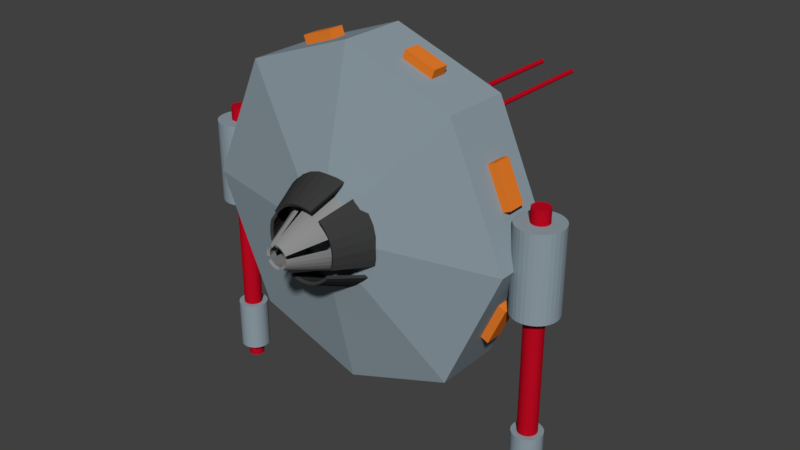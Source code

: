 # Source: DroneShip2.blend  (saved by Blender 2.78.0; exported with 4.5.12 LTS)
import bpy
from mathutils import Matrix  # noqa: F401  (used for matrix-valued properties, if any)

bpy.ops.wm.read_factory_settings(use_empty=True)
scene = bpy.context.scene
scene.name = 'Scene'

# ---- collections
col_collection_1 = bpy.data.collections.new('Collection 1'); scene.collection.children.link(col_collection_1)

# ---- materials (node trees are filled in below, after node groups)
mat_red = bpy.data.materials.new('Red')
mat_red.alpha_threshold = 0.0
mat_red.use_transparent_shadow = False
mat_red.diffuse_color = (0.5071, 0.003388, 0.01506, 1.0)
mat_red.roughness = 0.5
mat_red.specular_intensity = 0.0
mat_black_metal = bpy.data.materials.new('Black Metal')
mat_black_metal.alpha_threshold = 0.0
mat_black_metal.use_transparent_shadow = False
mat_black_metal.diffuse_color = (0.04445, 0.04445, 0.04445, 1.0)
mat_black_metal.roughness = 0.5
mat_black_metal.specular_intensity = 0.1158
mat_grey_metal = bpy.data.materials.new('Grey Metal')
mat_grey_metal.alpha_threshold = 0.0
mat_grey_metal.use_transparent_shadow = False
mat_grey_metal.diffuse_color = (0.2668, 0.2668, 0.2668, 1.0)
mat_grey_metal.roughness = 0.5
mat_grey_metal.specular_intensity = 0.6263
mat_blue_metal = bpy.data.materials.new('Blue Metal')
mat_blue_metal.alpha_threshold = 0.0
mat_blue_metal.use_transparent_shadow = False
mat_blue_metal.diffuse_color = (0.2673, 0.3338, 0.3757, 1.0)
mat_blue_metal.roughness = 0.5
mat_blue_metal.specular_intensity = 0.9947
mat_orange_metal = bpy.data.materials.new('Orange Metal')
mat_orange_metal.alpha_threshold = 0.0
mat_orange_metal.use_transparent_shadow = False
mat_orange_metal.diffuse_color = (0.8, 0.2036, 0.02346, 1.0)
mat_orange_metal.roughness = 0.5
mat_orange_metal.specular_intensity = 0.7632

# ---- material node trees

# ---- world
world_world = bpy.data.worlds.new('World'); scene.world = world_world
world_world.color = (0.05088, 0.05088, 0.05088)
world_world.use_sun_shadow = False
world_world.sun_shadow_jitter_overblur = 0.0
world_world.cycles.sampling_method = 'MANUAL'

# ---- meshes
me_sphere = bpy.data.meshes.new('Sphere')
me_sphere.from_pydata([(1.074, -0.02445, 0.2563), (1.064, -0.02546, 0.2563), (1.064, -0.02546, 0.3399), (1.064, -0.03026, -0.9941), (1.074, -0.02445, 0.3399), (1.075, -0.02916, -0.9941), (1.084, -0.02145, 0.3399), (1.086, -0.02589, -0.9941), (1.093, -0.01658, 0.3399), (1.096, -0.02057, -0.9941), (1.101, -0.01003, 0.3399), (1.105, -0.01342, -0.9941), (1.108, -0.002044, 0.3399), (1.112, -0.004713, -0.9941), (1.113, 0.007065, 0.3399), (1.117, 0.005227, -0.9941), (1.116, 0.01695, 0.3399), (1.12, 0.01601, -0.9941), (1.117, 0.02723, 0.3399), (1.121, 0.02723, -0.9941), (1.116, 0.03751, 0.3399), (1.12, 0.03844, -0.9941), (1.113, 0.04739, 0.3399), (1.117, 0.04923, -0.9941), (1.108, 0.0565, 0.3399), (1.112, 0.05917, -0.9941), (1.101, 0.06448, 0.3399), (1.105, 0.06788, -0.9941), (1.093, 0.07104, 0.3399), (1.096, 0.07503, -0.9941), (1.084, 0.0759, 0.3399), (1.086, 0.08034, -0.9941), (1.074, 0.0789, 0.3399), (1.075, 0.08361, -0.9941), (1.064, 0.07991, 0.3399), (1.064, 0.08472, -0.9941), (1.054, 0.0789, 0.3399), (1.053, 0.08361, -0.9941), (1.044, 0.0759, 0.3399), (1.042, 0.08034, -0.9941), (1.035, 0.07104, 0.3399), (1.032, 0.07503, -0.9941), (1.027, 0.06448, 0.3399), (1.023, 0.06788, -0.9941), (1.02, 0.0565, 0.3399), (1.016, 0.05917, -0.9941), (1.015, 0.04739, 0.3399), (1.011, 0.04923, -0.9941), (1.012, 0.03751, 0.3399), (1.008, 0.03844, -0.9941), (1.011, 0.02723, 0.3399), (1.006, 0.02723, -0.9941), (1.012, 0.01695, 0.3399), (1.008, 0.01601, -0.9941), (1.015, 0.007065, 0.3399), (1.011, 0.005227, -0.9941), (1.02, -0.002044, 0.3399), (1.016, -0.004713, -0.9941), (1.027, -0.01003, 0.3399), (1.023, -0.01342, -0.9941), (1.035, -0.01658, 0.3399), (1.032, -0.02057, -0.9941), (1.044, -0.02145, 0.3399), (1.042, -0.02589, -0.9941), (1.054, -0.02445, 0.3399), (1.053, -0.02916, -0.9941), (1.084, -0.02145, 0.2563), (1.093, -0.01658, 0.2563), (1.101, -0.01003, 0.2563), (1.108, -0.002044, 0.2563), (1.113, 0.007065, 0.2563), (1.116, 0.01695, 0.2563), (1.117, 0.02723, 0.2563), (1.116, 0.03751, 0.2563), (1.113, 0.04739, 0.2563), (1.108, 0.0565, 0.2563), (1.101, 0.06448, 0.2563), (1.093, 0.07104, 0.2563), (1.084, 0.0759, 0.2563), (1.074, 0.0789, 0.2563), (1.064, 0.07991, 0.2563), (1.054, 0.0789, 0.2563), (1.044, 0.0759, 0.2563), (1.035, 0.07104, 0.2563), (1.027, 0.06448, 0.2563), (1.02, 0.0565, 0.2563), (1.015, 0.04739, 0.2563), (1.012, 0.03751, 0.2563), (1.011, 0.02723, 0.2563), (1.012, 0.01695, 0.2563), (1.015, 0.007065, 0.2563), (1.02, -0.002044, 0.2563), (1.027, -0.01003, 0.2563), (1.035, -0.01658, 0.2563), (1.044, -0.02145, 0.2563), (1.054, -0.02445, 0.2563), (1.053, -0.02916, -0.2547), (1.042, -0.02589, -0.2547), (1.064, -0.03026, -0.2547), (1.032, -0.02057, -0.2547), (1.023, -0.01342, -0.2547), (1.016, -0.004713, -0.2547), (1.011, 0.005227, -0.2547), (1.008, 0.01601, -0.2547), (1.006, 0.02723, -0.2547), (1.008, 0.03844, -0.2547), (1.011, 0.04923, -0.2547), (1.016, 0.05917, -0.2547), (1.023, 0.06788, -0.2547), (1.032, 0.07503, -0.2547), (1.042, 0.08034, -0.2547), (1.053, 0.08361, -0.2547), (1.064, 0.08472, -0.2547), (1.075, 0.08361, -0.2547), (1.086, 0.08034, -0.2547), (1.096, 0.07503, -0.2547), (1.105, 0.06788, -0.2547), (1.112, 0.05917, -0.2547), (1.117, 0.04923, -0.2547), (1.12, 0.03844, -0.2547), (1.121, 0.02723, -0.2547), (1.12, 0.01601, -0.2547), (1.117, 0.005227, -0.2547), (1.112, -0.004713, -0.2547), (1.105, -0.01342, -0.2547), (1.096, -0.02057, -0.2547), (1.086, -0.02589, -0.2547), (1.075, -0.02916, -0.2547), (1.091, -0.107, 0.2563), (1.064, -0.1096, 0.2563), (1.116, -0.09922, 0.2563), (1.14, -0.08657, 0.2563), (1.161, -0.06955, 0.2563), (1.178, -0.04881, 0.2563), (1.19, -0.02515, 0.2563), (1.198, 0.0005262, 0.2563), (1.201, 0.02723, 0.2563), (1.198, 0.05393, 0.2563), (1.19, 0.0796, 0.2563), (1.178, 0.1033, 0.2563), (1.161, 0.124, 0.2563), (1.14, 0.141, 0.2563), (1.116, 0.1537, 0.2563), (1.091, 0.1615, 0.2563), (1.064, 0.1641, 0.2563), (1.037, 0.1615, 0.2563), (1.012, 0.1537, 0.2563), (0.9879, 0.141, 0.2563), (0.9672, 0.124, 0.2563), (0.9502, 0.1033, 0.2563), (0.9375, 0.0796, 0.2563), (0.9297, 0.05393, 0.2563), (0.9271, 0.02723, 0.2563), (0.9297, 0.000526, 0.2563), (0.9375, -0.02515, 0.2563), (0.9502, -0.04881, 0.2563), (0.9672, -0.06955, 0.2563), (0.9879, -0.08657, 0.2563), (1.012, -0.09922, 0.2563), (1.037, -0.107, 0.2563), (1.037, -0.107, -0.2547), (1.012, -0.09922, -0.2547), (1.064, -0.1096, -0.2547), (0.9879, -0.08657, -0.2547), (0.9672, -0.06955, -0.2547), (0.9502, -0.04881, -0.2547), (0.9375, -0.02515, -0.2547), (0.9297, 0.000526, -0.2547), (0.9271, 0.02723, -0.2547), (0.9297, 0.05393, -0.2547), (0.9375, 0.0796, -0.2547), (0.9502, 0.1033, -0.2547), (0.9672, 0.124, -0.2547), (0.9879, 0.141, -0.2547), (1.012, 0.1537, -0.2547), (1.037, 0.1615, -0.2547), (1.064, 0.1641, -0.2547), (1.091, 0.1615, -0.2547), (1.116, 0.1537, -0.2547), (1.14, 0.141, -0.2547), (1.161, 0.124, -0.2547), (1.178, 0.1033, -0.2547), (1.19, 0.0796, -0.2547), (1.198, 0.05393, -0.2547), (1.201, 0.02723, -0.2547), (1.198, 0.0005262, -0.2547), (1.19, -0.02515, -0.2547), (1.178, -0.04881, -0.2547), (1.161, -0.06955, -0.2547), (1.14, -0.08657, -0.2547), (1.116, -0.09922, -0.2547), (1.091, -0.107, -0.2547), (1.082, -0.06121, -0.9941), (1.064, -0.06294, -0.9941), (1.098, -0.05608, -0.9941), (1.114, -0.04775, -0.9941), (1.128, -0.03653, -0.9941), (1.139, -0.02287, -0.9941), (1.147, -0.007279, -0.9941), (1.152, 0.009636, -0.9941), (1.154, 0.02723, -0.9941), (1.152, 0.04482, -0.9941), (1.147, 0.06173, -0.9941), (1.139, 0.07732, -0.9941), (1.128, 0.09099, -0.9941), (1.114, 0.1022, -0.9941), (1.098, 0.1105, -0.9941), (1.082, 0.1157, -0.9941), (1.064, 0.1174, -0.9941), (1.046, 0.1157, -0.9941), (1.029, 0.1105, -0.9941), (1.014, 0.1022, -0.9941), (1.0, 0.09099, -0.9941), (0.989, 0.07732, -0.9941), (0.9807, 0.06173, -0.9941), (0.9755, 0.04482, -0.9941), (0.9738, 0.02723, -0.9941), (0.9755, 0.009636, -0.9941), (0.9807, -0.007279, -0.9941), (0.989, -0.02287, -0.9941), (1.0, -0.03653, -0.9941), (1.014, -0.04775, -0.9941), (1.029, -0.05608, -0.9941), (1.046, -0.06121, -0.9941), (1.073, -0.02069, -1.304), (1.064, -0.02163, -1.304), (1.083, -0.01791, -1.304), (1.091, -0.01339, -1.304), (1.099, -0.007319, -1.304), (1.105, 8.491e-05, -1.304), (1.109, 0.008531, -1.304), (1.112, 0.0177, -1.304), (1.113, 0.02723, -1.304), (1.112, 0.03676, -1.304), (1.109, 0.04592, -1.304), (1.105, 0.05437, -1.304), (1.099, 0.06177, -1.304), (1.091, 0.06785, -1.304), (1.083, 0.07236, -1.304), (1.073, 0.07514, -1.304), (1.064, 0.07608, -1.304), (1.054, 0.07514, -1.304), (1.045, 0.07236, -1.304), (1.037, 0.06785, -1.304), (1.029, 0.06177, -1.304), (1.023, 0.05437, -1.304), (1.019, 0.04592, -1.304), (1.016, 0.03676, -1.304), (1.015, 0.02723, -1.304), (1.016, 0.0177, -1.304), (1.019, 0.008531, -1.304), (1.023, 8.491e-05, -1.304), (1.029, -0.007319, -1.304), (1.037, -0.01339, -1.304), (1.045, -0.01791, -1.304), (1.054, -0.02069, -1.304), (1.082, -0.06121, -1.304), (1.064, -0.06294, -1.304), (1.098, -0.05608, -1.304), (1.114, -0.04775, -1.304), (1.128, -0.03653, -1.304), (1.139, -0.02287, -1.304), (1.147, -0.007279, -1.304), (1.152, 0.009636, -1.304), (1.154, 0.02723, -1.304), (1.152, 0.04482, -1.304), (1.147, 0.06173, -1.304), (1.139, 0.07732, -1.304), (1.128, 0.09099, -1.304), (1.114, 0.1022, -1.304), (1.098, 0.1105, -1.304), (1.082, 0.1157, -1.304), (1.064, 0.1174, -1.304), (1.046, 0.1157, -1.304), (1.029, 0.1105, -1.304), (1.014, 0.1022, -1.304), (1.0, 0.09099, -1.304), (0.989, 0.07732, -1.304), (0.9807, 0.06173, -1.304), (0.9755, 0.04482, -1.304), (0.9738, 0.02723, -1.304), (0.9755, 0.009636, -1.304), (0.9807, -0.007279, -1.304), (0.989, -0.02287, -1.304), (1.0, -0.03653, -1.304), (1.014, -0.04775, -1.304), (1.029, -0.05608, -1.304), (1.046, -0.06121, -1.304), (1.073, -0.02069, -1.385), (1.064, -0.02163, -1.385), (1.083, -0.01791, -1.385), (1.091, -0.01339, -1.385), (1.099, -0.007319, -1.385), (1.105, 8.491e-05, -1.385), (1.109, 0.008531, -1.385), (1.112, 0.0177, -1.385), (1.113, 0.02723, -1.385), (1.112, 0.03676, -1.385), (1.109, 0.04592, -1.385), (1.105, 0.05437, -1.385), (1.099, 0.06177, -1.385), (1.091, 0.06785, -1.385), (1.083, 0.07236, -1.385), (1.073, 0.07514, -1.385), (1.064, 0.07608, -1.385), (1.054, 0.07514, -1.385), (1.045, 0.07236, -1.385), (1.037, 0.06785, -1.385), (1.029, 0.06177, -1.385), (1.023, 0.05437, -1.385), (1.019, 0.04592, -1.385), (1.016, 0.03676, -1.385), (1.015, 0.02723, -1.385), (1.016, 0.0177, -1.385), (1.019, 0.008531, -1.385), (1.023, 8.491e-05, -1.385), (1.029, -0.007319, -1.385), (1.037, -0.01339, -1.385), (1.045, -0.01791, -1.385), (1.054, -0.02069, -1.385), (-1.062, -0.02445, 0.2563), (-1.051, -0.02546, 0.2563), (-1.051, -0.02546, 0.3399), (-1.051, -0.03026, -0.9941), (-1.062, -0.02445, 0.3399), (-1.063, -0.02916, -0.9941), (-1.072, -0.02145, 0.3399), (-1.073, -0.02589, -0.9941), (-1.081, -0.01658, 0.3399), (-1.083, -0.02057, -0.9941), (-1.089, -0.01003, 0.3399), (-1.092, -0.01342, -0.9941), (-1.095, -0.002044, 0.3399), (-1.099, -0.004713, -0.9941), (-1.1, 0.007065, 0.3399), (-1.105, 0.005227, -0.9941), (-1.103, 0.01695, 0.3399), (-1.108, 0.01601, -0.9941), (-1.104, 0.02723, 0.3399), (-1.109, 0.02723, -0.9941), (-1.103, 0.03751, 0.3399), (-1.108, 0.03844, -0.9941), (-1.1, 0.04739, 0.3399), (-1.105, 0.04923, -0.9941), (-1.095, 0.0565, 0.3399), (-1.099, 0.05917, -0.9941), (-1.089, 0.06448, 0.3399), (-1.092, 0.06788, -0.9941), (-1.081, 0.07104, 0.3399), (-1.083, 0.07503, -0.9941), (-1.072, 0.0759, 0.3399), (-1.073, 0.08034, -0.9941), (-1.062, 0.0789, 0.3399), (-1.063, 0.08361, -0.9941), (-1.051, 0.07991, 0.3399), (-1.051, 0.08472, -0.9941), (-1.041, 0.0789, 0.3399), (-1.04, 0.08361, -0.9941), (-1.031, 0.0759, 0.3399), (-1.029, 0.08034, -0.9941), (-1.022, 0.07104, 0.3399), (-1.019, 0.07503, -0.9941), (-1.014, 0.06448, 0.3399), (-1.011, 0.06788, -0.9941), (-1.008, 0.0565, 0.3399), (-1.004, 0.05917, -0.9941), (-1.003, 0.04739, 0.3399), (-0.9983, 0.04923, -0.9941), (-0.9997, 0.03751, 0.3399), (-0.995, 0.03844, -0.9941), (-0.9987, 0.02723, 0.3399), (-0.9939, 0.02723, -0.9941), (-0.9997, 0.01695, 0.3399), (-0.995, 0.01601, -0.9941), (-1.003, 0.007065, 0.3399), (-0.9983, 0.005227, -0.9941), (-1.008, -0.002044, 0.3399), (-1.004, -0.004713, -0.9941), (-1.014, -0.01003, 0.3399), (-1.011, -0.01342, -0.9941), (-1.022, -0.01658, 0.3399), (-1.019, -0.02057, -0.9941), (-1.031, -0.02145, 0.3399), (-1.029, -0.02589, -0.9941), (-1.041, -0.02445, 0.3399), (-1.04, -0.02916, -0.9941), (-1.072, -0.02145, 0.2563), (-1.081, -0.01658, 0.2563), (-1.089, -0.01003, 0.2563), (-1.095, -0.002044, 0.2563), (-1.1, 0.007065, 0.2563), (-1.103, 0.01695, 0.2563), (-1.104, 0.02723, 0.2563), (-1.103, 0.03751, 0.2563), (-1.1, 0.04739, 0.2563), (-1.095, 0.0565, 0.2563), (-1.089, 0.06448, 0.2563), (-1.081, 0.07104, 0.2563), (-1.072, 0.0759, 0.2563), (-1.062, 0.0789, 0.2563), (-1.051, 0.07991, 0.2563), (-1.041, 0.0789, 0.2563), (-1.031, 0.0759, 0.2563), (-1.022, 0.07104, 0.2563), (-1.014, 0.06448, 0.2563), (-1.008, 0.0565, 0.2563), (-1.003, 0.04739, 0.2563), (-0.9997, 0.03751, 0.2563), (-0.9987, 0.02723, 0.2563), (-0.9997, 0.01695, 0.2563), (-1.003, 0.007065, 0.2563), (-1.008, -0.002044, 0.2563), (-1.014, -0.01003, 0.2563), (-1.022, -0.01658, 0.2563), (-1.031, -0.02145, 0.2563), (-1.041, -0.02445, 0.2563), (-1.04, -0.02916, -0.2547), (-1.029, -0.02589, -0.2547), (-1.051, -0.03026, -0.2547), (-1.019, -0.02057, -0.2547), (-1.011, -0.01342, -0.2547), (-1.004, -0.004713, -0.2547), (-0.9983, 0.005227, -0.2547), (-0.995, 0.01601, -0.2547), (-0.9939, 0.02723, -0.2547), (-0.995, 0.03844, -0.2547), (-0.9983, 0.04923, -0.2547), (-1.004, 0.05917, -0.2547), (-1.011, 0.06788, -0.2547), (-1.019, 0.07503, -0.2547), (-1.029, 0.08034, -0.2547), (-1.04, 0.08361, -0.2547), (-1.051, 0.08472, -0.2547), (-1.063, 0.08361, -0.2547), (-1.073, 0.08034, -0.2547), (-1.083, 0.07503, -0.2547), (-1.092, 0.06788, -0.2547), (-1.099, 0.05917, -0.2547), (-1.105, 0.04923, -0.2547), (-1.108, 0.03844, -0.2547), (-1.109, 0.02723, -0.2547), (-1.108, 0.01601, -0.2547), (-1.105, 0.005227, -0.2547), (-1.099, -0.004713, -0.2547), (-1.092, -0.01342, -0.2547), (-1.083, -0.02057, -0.2547), (-1.073, -0.02589, -0.2547), (-1.063, -0.02916, -0.2547), (-1.078, -0.107, 0.2563), (-1.051, -0.1096, 0.2563), (-1.104, -0.09922, 0.2563), (-1.127, -0.08657, 0.2563), (-1.148, -0.06955, 0.2563), (-1.165, -0.04881, 0.2563), (-1.178, -0.02515, 0.2563), (-1.186, 0.0005262, 0.2563), (-1.188, 0.02723, 0.2563), (-1.186, 0.05393, 0.2563), (-1.178, 0.0796, 0.2563), (-1.165, 0.1033, 0.2563), (-1.148, 0.124, 0.2563), (-1.127, 0.141, 0.2563), (-1.104, 0.1537, 0.2563), (-1.078, 0.1615, 0.2563), (-1.051, 0.1641, 0.2563), (-1.025, 0.1615, 0.2563), (-0.999, 0.1537, 0.2563), (-0.9754, 0.141, 0.2563), (-0.9546, 0.124, 0.2563), (-0.9376, 0.1033, 0.2563), (-0.9249, 0.0796, 0.2563), (-0.9172, 0.05393, 0.2563), (-0.9145, 0.02723, 0.2563), (-0.9172, 0.000526, 0.2563), (-0.9249, -0.02515, 0.2563), (-0.9376, -0.04881, 0.2563), (-0.9546, -0.06955, 0.2563), (-0.9754, -0.08657, 0.2563), (-0.999, -0.09922, 0.2563), (-1.025, -0.107, 0.2563), (-1.025, -0.107, -0.2547), (-0.999, -0.09922, -0.2547), (-1.051, -0.1096, -0.2547), (-0.9754, -0.08657, -0.2547), (-0.9546, -0.06955, -0.2547), (-0.9376, -0.04881, -0.2547), (-0.9249, -0.02515, -0.2547), (-0.9172, 0.000526, -0.2547), (-0.9145, 0.02723, -0.2547), (-0.9172, 0.05393, -0.2547), (-0.9249, 0.0796, -0.2547), (-0.9376, 0.1033, -0.2547), (-0.9546, 0.124, -0.2547), (-0.9754, 0.141, -0.2547), (-0.999, 0.1537, -0.2547), (-1.025, 0.1615, -0.2547), (-1.051, 0.1641, -0.2547), (-1.078, 0.1615, -0.2547), (-1.104, 0.1537, -0.2547), (-1.127, 0.141, -0.2547), (-1.148, 0.124, -0.2547), (-1.165, 0.1033, -0.2547), (-1.178, 0.0796, -0.2547), (-1.186, 0.05393, -0.2547), (-1.188, 0.02723, -0.2547), (-1.186, 0.0005262, -0.2547), (-1.178, -0.02515, -0.2547), (-1.165, -0.04881, -0.2547), (-1.148, -0.06955, -0.2547), (-1.127, -0.08657, -0.2547), (-1.104, -0.09922, -0.2547), (-1.078, -0.107, -0.2547), (-1.069, -0.06121, -0.9941), (-1.051, -0.06294, -0.9941), (-1.086, -0.05608, -0.9941), (-1.101, -0.04775, -0.9941), (-1.115, -0.03653, -0.9941), (-1.126, -0.02287, -0.9941), (-1.135, -0.007279, -0.9941), (-1.14, 0.009636, -0.9941), (-1.142, 0.02723, -0.9941), (-1.14, 0.04482, -0.9941), (-1.135, 0.06173, -0.9941), (-1.126, 0.07732, -0.9941), (-1.115, 0.09099, -0.9941), (-1.101, 0.1022, -0.9941), (-1.086, 0.1105, -0.9941), (-1.069, 0.1157, -0.9941), (-1.051, 0.1174, -0.9941), (-1.034, 0.1157, -0.9941), (-1.017, 0.1105, -0.9941), (-1.001, 0.1022, -0.9941), (-0.9876, 0.09099, -0.9941), (-0.9764, 0.07732, -0.9941), (-0.9681, 0.06173, -0.9941), (-0.963, 0.04482, -0.9941), (-0.9612, 0.02723, -0.9941), (-0.963, 0.009636, -0.9941), (-0.9681, -0.007279, -0.9941), (-0.9764, -0.02287, -0.9941), (-0.9876, -0.03653, -0.9941), (-1.001, -0.04775, -0.9941), (-1.017, -0.05608, -0.9941), (-1.034, -0.06121, -0.9941), (-1.061, -0.02069, -1.304), (-1.051, -0.02163, -1.304), (-1.07, -0.01791, -1.304), (-1.079, -0.01339, -1.304), (-1.086, -0.007319, -1.304), (-1.092, 8.491e-05, -1.304), (-1.097, 0.008531, -1.304), (-1.099, 0.0177, -1.304), (-1.1, 0.02723, -1.304), (-1.099, 0.03676, -1.304), (-1.097, 0.04592, -1.304), (-1.092, 0.05437, -1.304), (-1.086, 0.06177, -1.304), (-1.079, 0.06785, -1.304), (-1.07, 0.07236, -1.304), (-1.061, 0.07514, -1.304), (-1.051, 0.07608, -1.304), (-1.042, 0.07514, -1.304), (-1.033, 0.07236, -1.304), (-1.024, 0.06785, -1.304), (-1.017, 0.06177, -1.304), (-1.011, 0.05437, -1.304), (-1.006, 0.04592, -1.304), (-1.003, 0.03676, -1.304), (-1.003, 0.02723, -1.304), (-1.003, 0.0177, -1.304), (-1.006, 0.008531, -1.304), (-1.011, 8.491e-05, -1.304), (-1.017, -0.007319, -1.304), (-1.024, -0.01339, -1.304), (-1.033, -0.01791, -1.304), (-1.042, -0.02069, -1.304), (-1.069, -0.06121, -1.304), (-1.051, -0.06294, -1.304), (-1.086, -0.05608, -1.304), (-1.101, -0.04775, -1.304), (-1.115, -0.03653, -1.304), (-1.126, -0.02287, -1.304), (-1.135, -0.007279, -1.304), (-1.14, 0.009636, -1.304), (-1.142, 0.02723, -1.304), (-1.14, 0.04482, -1.304), (-1.135, 0.06173, -1.304), (-1.126, 0.07732, -1.304), (-1.115, 0.09099, -1.304), (-1.101, 0.1022, -1.304), (-1.086, 0.1105, -1.304), (-1.069, 0.1157, -1.304), (-1.051, 0.1174, -1.304), (-1.034, 0.1157, -1.304), (-1.017, 0.1105, -1.304), (-1.001, 0.1022, -1.304), (-0.9876, 0.09099, -1.304), (-0.9764, 0.07732, -1.304), (-0.9681, 0.06173, -1.304), (-0.963, 0.04482, -1.304), (-0.9612, 0.02723, -1.304), (-0.963, 0.009636, -1.304), (-0.9681, -0.007279, -1.304), (-0.9764, -0.02287, -1.304), (-0.9876, -0.03653, -1.304), (-1.001, -0.04775, -1.304), (-1.017, -0.05608, -1.304), (-1.034, -0.06121, -1.304), (-1.061, -0.02069, -1.385), (-1.051, -0.02163, -1.385), (-1.07, -0.01791, -1.385), (-1.079, -0.01339, -1.385), (-1.086, -0.007319, -1.385), (-1.092, 8.491e-05, -1.385), (-1.097, 0.008531, -1.385), (-1.099, 0.0177, -1.385), (-1.1, 0.02723, -1.385), (-1.099, 0.03676, -1.385), (-1.097, 0.04592, -1.385), (-1.092, 0.05437, -1.385), (-1.086, 0.06177, -1.385), (-1.079, 0.06785, -1.385), (-1.07, 0.07236, -1.385), (-1.061, 0.07514, -1.385), (-1.051, 0.07608, -1.385), (-1.042, 0.07514, -1.385), (-1.033, 0.07236, -1.385), (-1.024, 0.06785, -1.385), (-1.017, 0.06177, -1.385), (-1.011, 0.05437, -1.385), (-1.006, 0.04592, -1.385), (-1.003, 0.03676, -1.385), (-1.003, 0.02723, -1.385), (-1.003, 0.0177, -1.385), (-1.006, 0.008531, -1.385), (-1.011, 8.491e-05, -1.385), (-1.017, -0.007319, -1.385), (-1.024, -0.01339, -1.385), (-1.033, -0.01791, -1.385), (-1.042, -0.02069, -1.385), (0.3547, 0.1171, 0.6298), (0.3547, 1.08, 0.6298), (0.3573, 0.1171, 0.6301), (0.3573, 1.08, 0.6301), (0.3598, 0.1171, 0.6308), (0.3598, 1.08, 0.6308), (0.3621, 0.1171, 0.6321), (0.3621, 1.08, 0.6321), (0.3641, 0.1171, 0.6337), (0.3641, 1.08, 0.6337), (0.3658, 0.1171, 0.6358), (0.3658, 1.08, 0.6358), (0.367, 0.1171, 0.6381), (0.367, 1.08, 0.6381), (0.3678, 0.1171, 0.6406), (0.3678, 1.08, 0.6406), (0.368, 0.1171, 0.6432), (0.368, 1.08, 0.6432), (0.3678, 0.1171, 0.6458), (0.3678, 1.08, 0.6458), (0.367, 0.1171, 0.6483), (0.367, 1.08, 0.6483), (0.3658, 0.1171, 0.6506), (0.3658, 1.08, 0.6506), (0.3641, 0.1171, 0.6527), (0.3641, 1.08, 0.6527), (0.3621, 0.1171, 0.6543), (0.3621, 1.08, 0.6543), (0.3598, 0.1171, 0.6556), (0.3598, 1.08, 0.6556), (0.3573, 0.1171, 0.6563), (0.3573, 1.08, 0.6563), (0.3547, 0.1171, 0.6566), (0.3547, 1.08, 0.6566), (0.352, 0.1171, 0.6563), (0.352, 1.08, 0.6563), (0.3495, 0.1171, 0.6556), (0.3495, 1.08, 0.6556), (0.3472, 0.1171, 0.6543), (0.3472, 1.08, 0.6543), (0.3452, 0.1171, 0.6527), (0.3452, 1.08, 0.6527), (0.3435, 0.1171, 0.6506), (0.3435, 1.08, 0.6506), (0.3423, 0.1171, 0.6483), (0.3423, 1.08, 0.6483), (0.3415, 0.1171, 0.6458), (0.3415, 1.08, 0.6458), (0.3413, 0.1171, 0.6432), (0.3413, 1.08, 0.6432), (0.3415, 0.1171, 0.6406), (0.3415, 1.08, 0.6406), (0.3423, 0.1171, 0.6381), (0.3423, 1.08, 0.6381), (0.3435, 0.1171, 0.6358), (0.3435, 1.08, 0.6358), (0.3452, 0.1171, 0.6337), (0.3452, 1.08, 0.6337), (0.3472, 0.1171, 0.6321), (0.3472, 1.08, 0.6321), (0.3495, 0.1171, 0.6308), (0.3495, 1.08, 0.6308), (0.352, 0.1171, 0.6301), (0.352, 1.08, 0.6301), (0.4805, 0.2386, 0.5667), (0.4805, 1.201, 0.5667), (0.4831, 0.2386, 0.567), (0.4831, 1.201, 0.567), (0.4855, 0.2386, 0.5677), (0.4855, 1.201, 0.5677), (0.4878, 0.2386, 0.5689), (0.4878, 1.201, 0.5689), (0.4898, 0.2386, 0.5706), (0.4898, 1.201, 0.5706), (0.4914, 0.2386, 0.5725), (0.4914, 1.201, 0.5725), (0.4927, 0.2386, 0.5748), (0.4927, 1.201, 0.5748), (0.4934, 0.2386, 0.5773), (0.4934, 1.201, 0.5773), (0.4937, 0.2386, 0.5798), (0.4937, 1.201, 0.5798), (0.4934, 0.2386, 0.5824), (0.4934, 1.201, 0.5824), (0.4927, 0.2386, 0.5849), (0.4927, 1.201, 0.5849), (0.4914, 0.2386, 0.5871), (0.4914, 1.201, 0.5871), (0.4898, 0.2386, 0.5891), (0.4898, 1.201, 0.5891), (0.4878, 0.2386, 0.5908), (0.4878, 1.201, 0.5908), (0.4855, 0.2386, 0.592), (0.4855, 1.201, 0.592), (0.4831, 0.2386, 0.5927), (0.4831, 1.201, 0.5927), (0.4805, 0.2386, 0.593), (0.4805, 1.201, 0.593), (0.478, 0.2386, 0.5927), (0.478, 1.201, 0.5927), (0.4755, 0.2386, 0.592), (0.4755, 1.201, 0.592), (0.4732, 0.2386, 0.5908), (0.4732, 1.201, 0.5908), (0.4712, 0.2386, 0.5891), (0.4712, 1.201, 0.5891), (0.4696, 0.2386, 0.5871), (0.4696, 1.201, 0.5871), (0.4684, 0.2386, 0.5849), (0.4684, 1.201, 0.5849), (0.4676, 0.2386, 0.5824), (0.4676, 1.201, 0.5824), (0.4674, 0.2386, 0.5798), (0.4674, 1.201, 0.5798), (0.4676, 0.2386, 0.5773), (0.4676, 1.201, 0.5773), (0.4684, 0.2386, 0.5748), (0.4684, 1.201, 0.5748), (0.4696, 0.2386, 0.5725), (0.4696, 1.201, 0.5725), (0.4712, 0.2386, 0.5706), (0.4712, 1.201, 0.5706), (0.4732, 0.2386, 0.5689), (0.4732, 1.201, 0.5689), (0.4755, 0.2386, 0.5677), (0.4755, 1.201, 0.5677), (0.478, 0.2386, 0.567), (0.478, 1.201, 0.567), (0.005833, -0.5614, -0.2145), (0.005833, -0.2335, -0.3653), (0.04973, -0.5614, -0.2102), (0.07916, -0.2335, -0.3581), (0.09195, -0.5614, -0.1974), (0.1497, -0.2335, -0.3367), (0.1309, -0.5614, -0.1766), (0.2147, -0.2335, -0.302), (0.165, -0.5614, -0.1486), (0.2716, -0.2335, -0.2553), (0.1877, -0.5614, -0.1243), (0.3096, -0.2335, -0.2147), (0.219, -0.5614, -0.06577), (0.3619, -0.2335, -0.1169), (0.2265, -0.5614, -0.03337), (0.3745, -0.2335, -0.0628), (0.2309, -0.5614, 0.01053), (0.3817, -0.2335, 0.01053), (0.2265, -0.5614, 0.05443), (0.3745, -0.2335, 0.08386), (0.2137, -0.5614, 0.09664), (0.3531, -0.2335, 0.1544), (0.1929, -0.5614, 0.1355), (0.3184, -0.2335, 0.2194), (0.165, -0.5614, 0.1696), (0.2716, -0.1132, 0.2763), (0.1408, -0.5614, 0.1923), (0.2313, -0.1132, 0.3141), (0.08196, -0.5614, 0.2238), (0.133, -0.2335, 0.3667), (0.04973, -0.5614, 0.2312), (0.07916, -0.2335, 0.3792), (0.005833, -0.5614, 0.2356), (0.005833, -0.2335, 0.3864), (-0.03807, -0.5614, 0.2312), (-0.0675, -0.2335, 0.3792), (-0.08028, -0.5614, 0.2184), (-0.138, -0.2335, 0.3578), (-0.1192, -0.5614, 0.1976), (-0.203, -0.2335, 0.3231), (-0.1533, -0.5614, 0.1696), (-0.26, -0.2335, 0.2763), (-0.1763, -0.5614, 0.1448), (-0.2985, -0.2335, 0.2348), (-0.207, -0.5614, 0.08741), (-0.3497, -0.2335, 0.139), (-0.2149, -0.5614, 0.05443), (-0.3628, -0.2335, 0.08386), (-0.2192, -0.5614, 0.01053), (-0.37, -0.2335, 0.01053), (-0.2149, -0.5614, -0.03337), (-0.3628, -0.2335, -0.0628), (-0.2021, -0.5614, -0.07559), (-0.3414, -0.2335, -0.1333), (-0.1813, -0.5614, -0.1145), (-0.3067, -0.2335, -0.1983), (-0.1533, -0.5614, -0.1486), (-0.26, -0.2335, -0.2553), (-0.1267, -0.5614, -0.1726), (-0.2156, -0.2335, -0.2953), (-0.07275, -0.5614, -0.2014), (-0.1254, -0.2335, -0.3435), (-0.03807, -0.5614, -0.2102), (-0.0675, -0.2335, -0.3581), (-0.04354, -0.7374, -0.03903), (-0.1755, -0.3031, -0.1714), (-0.03293, -0.7374, -0.04771), (-0.1365, -0.3031, -0.2033), (-0.02082, -0.7374, -0.05415), (-0.09204, -0.3031, -0.227), (-0.00769, -0.7374, -0.05811), (-0.04382, -0.3031, -0.2415), (0.00596, -0.7374, -0.05943), (0.006299, -0.3031, -0.2464), (0.01961, -0.7374, -0.05806), (0.0564, -0.3031, -0.2413), (0.0448, -0.7374, -0.04757), (0.1489, -0.3031, -0.2028), (0.05539, -0.7374, -0.03885), (0.1878, -0.3031, -0.1708), (0.06407, -0.7374, -0.02823), (0.2197, -0.3031, -0.1318), (0.07051, -0.7374, -0.01613), (0.2433, -0.3031, -0.08734), (0.07447, -0.7374, -0.002995), (0.2579, -0.3031, -0.03913), (0.07579, -0.7374, 0.01066), (0.2627, -0.3031, 0.011), (0.07042, -0.7374, 0.03742), (0.243, -0.3031, 0.1093), (0.06393, -0.7374, 0.0495), (0.2192, -0.3031, 0.1536), (0.05521, -0.7374, 0.06008), (0.1871, -0.3031, 0.1925), (0.04459, -0.7374, 0.06877), (0.1482, -0.3031, 0.2244), (0.03249, -0.7374, 0.07521), (0.1037, -0.3031, 0.248), (0.01936, -0.7374, 0.07917), (0.05549, -0.3031, 0.2626), (0.005706, -0.7374, 0.08048), (0.005366, -0.3031, 0.2674), (-0.00794, -0.7374, 0.07912), (-0.04474, -0.3031, 0.2624), (-0.03314, -0.7374, 0.06862), (-0.1373, -0.3031, 0.2239), (-0.04372, -0.7374, 0.05991), (-0.1761, -0.3031, 0.1918), (-0.0524, -0.7374, 0.04929), (-0.208, -0.3031, 0.1529), (-0.05885, -0.7374, 0.03718), (-0.2317, -0.3031, 0.1084), (-0.0628, -0.7374, 0.02405), (-0.2462, -0.3031, 0.06019), (-0.06412, -0.7374, 0.0104), (-0.251, -0.3031, 0.01006), (-0.06275, -0.7374, -0.003244), (-0.246, -0.3031, -0.04004), (-0.05226, -0.7374, -0.02844), (-0.2075, -0.3031, -0.1326), (0.005833, -0.5539, -0.1981), (0.005833, -0.226, -0.349), (0.04654, -0.5539, -0.1941), (0.07597, -0.226, -0.3421), (0.08569, -0.5539, -0.1823), (0.1434, -0.226, -0.3216), (0.1218, -0.5539, -0.163), (0.2056, -0.226, -0.2884), (0.1538, -0.5539, -0.1366), (0.2604, -0.226, -0.2433), (0.1758, -0.5539, -0.1131), (0.2977, -0.226, -0.2035), (0.2031, -0.5539, -0.06206), (0.3459, -0.226, -0.1132), (0.2104, -0.5539, -0.03072), (0.3584, -0.226, -0.06013), (0.2145, -0.5539, 0.01053), (0.3654, -0.226, 0.01053), (0.2105, -0.5539, 0.05124), (0.3584, -0.226, 0.08067), (0.1986, -0.5539, 0.09039), (0.338, -0.226, 0.1481), (0.1812, -0.5544, 0.1239), (0.3074, -0.2266, 0.2069), (0.1549, -0.5555, 0.1559), (0.2608, -0.1074, 0.2631), (0.1292, -0.5557, 0.1799), (0.2197, -0.1075, 0.3017), (0.07827, -0.5539, 0.2078), (0.1293, -0.226, 0.3508), (0.04709, -0.5539, 0.2151), (0.0765, -0.226, 0.363), (0.005833, -0.5539, 0.2192), (0.005833, -0.226, 0.3701), (-0.03488, -0.5539, 0.2152), (-0.06431, -0.226, 0.3631), (-0.07402, -0.5539, 0.2033), (-0.1318, -0.226, 0.3427), (-0.1101, -0.5539, 0.184), (-0.1939, -0.226, 0.3095), (-0.1421, -0.5539, 0.1577), (-0.2487, -0.226, 0.2644), (-0.1643, -0.5539, 0.1337), (-0.2865, -0.226, 0.2237), (-0.1911, -0.5539, 0.08362), (-0.3338, -0.226, 0.1352), (-0.1987, -0.5539, 0.05173), (-0.3467, -0.226, 0.08114), (-0.2028, -0.5539, 0.01053), (-0.3537, -0.226, 0.01053), (-0.1988, -0.5539, -0.03018), (-0.3468, -0.226, -0.05961), (-0.187, -0.5539, -0.06933), (-0.3263, -0.226, -0.1271), (-0.1677, -0.5539, -0.1054), (-0.2931, -0.226, -0.1892), (-0.1415, -0.5539, -0.1373), (-0.2481, -0.226, -0.244), (-0.1158, -0.5539, -0.1604), (-0.2046, -0.226, -0.2831), (-0.06874, -0.5539, -0.1855), (-0.1214, -0.226, -0.3276), (-0.03526, -0.5539, -0.1941), (-0.06467, -0.226, -0.342), (-0.03187, -0.7302, -0.02732), (-0.1638, -0.2959, -0.1597), (-0.02377, -0.7302, -0.03395), (-0.1273, -0.2959, -0.1896), (-0.01452, -0.7302, -0.03887), (-0.08574, -0.2959, -0.2117), (-0.004494, -0.7302, -0.04189), (-0.04063, -0.2959, -0.2253), (0.00593, -0.7302, -0.04289), (0.00627, -0.2959, -0.2298), (0.01795, -0.7303, -0.0416), (0.05475, -0.296, -0.2249), (0.03428, -0.7303, -0.0348), (0.1384, -0.296, -0.19), (0.04368, -0.7302, -0.02718), (0.1761, -0.2959, -0.1591), (0.05031, -0.7302, -0.01907), (0.2059, -0.2959, -0.1226), (0.05523, -0.7302, -0.009826), (0.2281, -0.2959, -0.08104), (0.05825, -0.7302, 0.0002011), (0.2416, -0.2959, -0.03593), (0.05932, -0.7303, 0.01225), (0.2462, -0.296, 0.01259), (0.05584, -0.7303, 0.02959), (0.2284, -0.296, 0.1014), (0.0502, -0.7302, 0.04029), (0.2054, -0.2959, 0.1444), (0.04354, -0.7302, 0.04837), (0.1755, -0.2959, 0.1808), (0.03543, -0.7302, 0.055), (0.139, -0.2959, 0.2106), (0.02619, -0.7302, 0.05992), (0.09741, -0.2959, 0.2327), (0.01616, -0.7302, 0.06294), (0.05229, -0.2959, 0.2463), (0.005735, -0.7302, 0.06395), (0.005396, -0.2959, 0.2509), (-0.006288, -0.7303, 0.06265), (-0.04309, -0.296, 0.2459), (-0.02262, -0.7303, 0.05585), (-0.1267, -0.296, 0.2111), (-0.03201, -0.7302, 0.04824), (-0.1644, -0.2959, 0.1802), (-0.03864, -0.7302, 0.04013), (-0.1943, -0.2959, 0.1437), (-0.04356, -0.7302, 0.03088), (-0.2164, -0.2959, 0.1021), (-0.04658, -0.7302, 0.02086), (-0.23, -0.2959, 0.05699), (-0.04759, -0.7302, 0.01043), (-0.2345, -0.2959, 0.01009), (-0.04629, -0.7303, -0.001593), (-0.2296, -0.296, -0.03839), (-0.03949, -0.7303, -0.01792), (-0.1947, -0.296, -0.1221), (0.005833, 0.5337, -0.1167), (0.005833, 0.4999, -0.2336), (0.005833, 0.4466, -0.3307), (0.005833, 0.3782, -0.4001), (0.005833, 0.3001, -0.4363), (0.005833, 0.5453, 0.01053), (0.116, 0.5337, -0.05307), (0.2172, 0.4999, -0.1115), (0.3013, 0.4466, -0.1601), (0.3615, 0.3782, -0.1948), (0.3928, 0.3001, -0.2129), (0.116, 0.5337, 0.07413), (0.2172, 0.4999, 0.1326), (0.3013, 0.4466, 0.1811), (0.3615, 0.3782, 0.2159), (0.3928, 0.3001, 0.234), (0.005833, 0.5337, 0.1377), (0.005833, 0.4999, 0.2546), (0.005833, 0.4466, 0.3517), (0.005833, 0.3782, 0.4212), (0.005833, 0.3001, 0.4574), (-0.1043, 0.5337, 0.07412), (-0.2055, 0.4999, 0.1326), (-0.2897, 0.4466, 0.1811), (-0.3498, 0.3782, 0.2159), (-0.3812, 0.3001, 0.234), (-0.1043, 0.5337, -0.05307), (-0.2055, 0.4999, -0.1115), (-0.2897, 0.4466, -0.1601), (-0.3498, 0.3782, -0.1948), (-0.3812, 0.3001, -0.2129), (0.4298, -0.03535, 0.8568), (0.4298, 0.06446, 0.8568), (0.7854, -0.04022, 0.5056), (0.7854, 0.06933, 0.5056), (0.2619, 0.06446, 0.9752), (0.2435, -0.03535, 0.9243), (0.2435, 0.06446, 0.9243), (0.2619, -0.03535, 0.9752), (0.4483, -0.03535, 0.9076), (0.4483, 0.06446, 0.9076), (0.6675, -0.1906, 0.7706), (0.8879, -0.04022, 0.2755), (0.6675, 0.2197, 0.7706), (0.9339, 0.06933, 0.296), (0.8879, 0.06933, 0.2755), (0.9339, -0.04022, 0.296), (0.8314, -0.04022, 0.5261), (0.8314, 0.06933, 0.5261), (-0.4182, -0.03535, 0.8568), (-0.4182, 0.06446, 0.8568), (0.005833, -0.1906, 1.011), (0.005833, 0.2197, 1.011), (-0.7738, -0.04022, 0.5056), (-0.7738, 0.06933, 0.5056), (-0.2503, 0.06446, 0.9752), (-0.2318, -0.03535, 0.9243), (-0.2318, 0.06446, 0.9243), (-0.2503, -0.03535, 0.9752), (-0.4366, -0.03535, 0.9076), (-0.4366, 0.06446, 0.9076), (-0.6558, -0.1906, 0.7706), (-0.8762, -0.04022, 0.2755), (-0.6558, 0.2197, 0.7706), (-0.9222, 0.06933, 0.296), (-0.8762, 0.06933, 0.2755), (-0.9222, -0.04022, 0.296), (-0.8198, -0.04022, 0.5261), (-0.8198, 0.06933, 0.5261), (0.4298, -0.03535, -0.8357), (0.4298, 0.06446, -0.8357), (1.006, -0.1906, 0.01053), (1.006, 0.2197, 0.01053), (0.7854, -0.04022, -0.4846), (0.7854, 0.06933, -0.4846), (0.2619, 0.06446, -0.9541), (0.2435, -0.03535, -0.9033), (0.2435, 0.06446, -0.9033), (0.2619, -0.03535, -0.9541), (0.4483, -0.03535, -0.8866), (0.4483, 0.06446, -0.8866), (0.6675, -0.1906, -0.7495), (0.8879, -0.04022, -0.2544), (0.6675, 0.2197, -0.7495), (0.9339, 0.06933, -0.2749), (0.8879, 0.06933, -0.2544), (0.9339, -0.04022, -0.2749), (0.8314, -0.04022, -0.505), (0.8314, 0.06933, -0.505), (-0.4182, -0.03535, -0.8357), (-0.4182, 0.06446, -0.8357), (-0.9942, -0.1906, 0.01053), (-0.9942, 0.2197, 0.01053), (0.005833, -0.1906, -0.9895), (0.005833, 0.2197, -0.9895), (0.005833, 0.399, 0.01053), (0.005833, -0.423, 0.01053), (-0.7738, -0.04022, -0.4846), (-0.7738, 0.06933, -0.4846), (-0.2503, 0.06446, -0.9541), (-0.2318, -0.03535, -0.9033), (-0.2318, 0.06446, -0.9033), (-0.2503, -0.03535, -0.9541), (-0.4366, -0.03535, -0.8866), (-0.4366, 0.06446, -0.8866), (-0.6558, -0.1906, -0.7495), (-0.8762, -0.04022, -0.2544), (-0.6558, 0.2197, -0.7495), (-0.9222, 0.06933, -0.2749), (-0.8762, 0.06933, -0.2544), (-0.9222, -0.04022, -0.2749), (-0.8198, -0.04022, -0.505), (-0.8198, 0.06933, -0.505)], [], [(118, 117, 181, 182), (4, 0, 66, 6), (98, 3, 5, 127), (87, 86, 150, 151), (6, 66, 67, 8), (127, 5, 7, 126), (117, 116, 180, 181), (8, 67, 68, 10), (126, 7, 9, 125), (92, 91, 155, 156), (10, 68, 69, 12), (125, 9, 11, 124), (71, 70, 134, 135), (12, 69, 70, 14), (124, 11, 13, 123), (116, 115, 179, 180), (14, 70, 71, 16), (123, 13, 15, 122), (66, 0, 128, 130), (16, 71, 72, 18), (122, 15, 17, 121), (76, 75, 139, 140), (18, 72, 73, 20), (121, 17, 19, 120), (115, 114, 178, 179), (20, 73, 74, 22), (120, 19, 21, 119), (0, 1, 129, 128), (22, 74, 75, 24), (119, 21, 23, 118), (114, 113, 177, 178), (24, 75, 76, 26), (118, 23, 25, 117), (81, 80, 144, 145), (26, 76, 77, 28), (117, 25, 27, 116), (113, 112, 176, 177), (28, 77, 78, 30), (116, 27, 29, 115), (86, 85, 149, 150), (30, 78, 79, 32), (115, 29, 31, 114), (112, 111, 175, 176), (32, 79, 80, 34), (114, 31, 33, 113), (91, 90, 154, 155), (34, 80, 81, 36), (113, 33, 35, 112), (70, 69, 133, 134), (36, 81, 82, 38), (112, 35, 37, 111), (111, 110, 174, 175), (38, 82, 83, 40), (111, 37, 39, 110), (1, 95, 159, 129), (40, 83, 84, 42), (110, 39, 41, 109), (75, 74, 138, 139), (42, 84, 85, 44), (109, 41, 43, 108), (110, 109, 173, 174), (44, 85, 86, 46), (108, 43, 45, 107), (109, 108, 172, 173), (46, 86, 87, 48), (107, 45, 47, 106), (80, 79, 143, 144), (48, 87, 88, 50), (106, 47, 49, 105), (108, 107, 171, 172), (50, 88, 89, 52), (105, 49, 51, 104), (85, 84, 148, 149), (52, 89, 90, 54), (104, 51, 53, 103), (107, 106, 170, 171), (54, 90, 91, 56), (103, 53, 55, 102), (90, 89, 153, 154), (56, 91, 92, 58), (102, 55, 57, 101), (69, 68, 132, 133), (58, 92, 93, 60), (101, 57, 59, 100), (106, 105, 169, 170), (60, 93, 94, 62), (100, 59, 61, 99), (95, 94, 158, 159), (62, 94, 95, 64), (99, 61, 63, 97), (59, 57, 219, 220), (64, 95, 1, 2), (97, 63, 65, 96), (74, 73, 137, 138), (2, 1, 0, 4), (96, 65, 3, 98), (2, 4, 6, 8, 10, 12, 14, 16, 18, 20, 22, 24, 26, 28, 30, 32, 34, 36, 38, 40, 42, 44, 46, 48, 50, 52, 54, 56, 58, 60, 62, 64), (105, 104, 168, 169), (130, 190, 189, 131), (128, 191, 190, 130), (132, 188, 187, 133), (133, 187, 186, 134), (134, 186, 185, 135), (135, 185, 184, 136), (136, 184, 183, 137), (137, 183, 182, 138), (138, 182, 181, 139), (139, 181, 180, 140), (140, 180, 179, 141), (141, 179, 178, 142), (142, 178, 177, 143), (143, 177, 176, 144), (144, 176, 175, 145), (145, 175, 174, 146), (146, 174, 173, 147), (147, 173, 172, 148), (148, 172, 171, 149), (149, 171, 170, 150), (150, 170, 169, 151), (151, 169, 168, 152), (152, 168, 167, 153), (153, 167, 166, 154), (154, 166, 165, 155), (155, 165, 164, 156), (156, 164, 163, 157), (157, 163, 161, 158), (158, 161, 160, 159), (159, 160, 162, 129), (131, 189, 188, 132), (129, 162, 191, 128), (119, 118, 182, 183), (82, 81, 145, 146), (120, 119, 183, 184), (77, 76, 140, 141), (121, 120, 184, 185), (72, 71, 135, 136), (93, 92, 156, 157), (122, 121, 185, 186), (67, 66, 130, 131), (88, 87, 151, 152), (123, 122, 186, 187), (96, 98, 162, 160), (124, 123, 187, 188), (83, 82, 146, 147), (97, 96, 160, 161), (125, 124, 188, 189), (99, 97, 161, 163), (78, 77, 141, 142), (126, 125, 189, 190), (100, 99, 163, 164), (73, 72, 136, 137), (94, 93, 157, 158), (127, 126, 190, 191), (101, 100, 164, 165), (68, 67, 131, 132), (89, 88, 152, 153), (98, 127, 191, 162), (102, 101, 165, 166), (84, 83, 147, 148), (103, 102, 166, 167), (79, 78, 142, 143), (104, 103, 167, 168), (210, 209, 273, 274), (43, 41, 211, 212), (27, 25, 203, 204), (11, 9, 195, 196), (65, 63, 222, 223), (49, 47, 214, 215), (33, 31, 206, 207), (17, 15, 198, 199), (55, 53, 217, 218), (39, 37, 209, 210), (23, 21, 201, 202), (7, 5, 192, 194), (3, 65, 223, 193), (61, 59, 220, 221), (45, 43, 212, 213), (29, 27, 204, 205), (13, 11, 196, 197), (51, 49, 215, 216), (35, 33, 207, 208), (19, 17, 199, 200), (57, 55, 218, 219), (41, 39, 210, 211), (25, 23, 202, 203), (9, 7, 194, 195), (63, 61, 221, 222), (47, 45, 213, 214), (31, 29, 205, 206), (15, 13, 197, 198), (5, 3, 193, 192), (53, 51, 216, 217), (37, 35, 208, 209), (21, 19, 200, 201), (248, 247, 311, 312), (197, 196, 260, 261), (193, 223, 287, 257), (211, 210, 274, 275), (198, 197, 261, 262), (212, 211, 275, 276), (199, 198, 262, 263), (213, 212, 276, 277), (200, 199, 263, 264), (214, 213, 277, 278), (201, 200, 264, 265), (215, 214, 278, 279), (202, 201, 265, 266), (216, 215, 279, 280), (203, 202, 266, 267), (217, 216, 280, 281), (204, 203, 267, 268), (218, 217, 281, 282), (205, 204, 268, 269), (219, 218, 282, 283), (206, 205, 269, 270), (192, 193, 257, 256), (220, 219, 283, 284), (207, 206, 270, 271), (194, 192, 256, 258), (221, 220, 284, 285), (208, 207, 271, 272), (195, 194, 258, 259), (222, 221, 285, 286), (209, 208, 272, 273), (196, 195, 259, 260), (223, 222, 286, 287), (225, 224, 256, 257), (224, 226, 258, 256), (226, 227, 259, 258), (227, 228, 260, 259), (228, 229, 261, 260), (229, 230, 262, 261), (230, 231, 263, 262), (231, 232, 264, 263), (232, 233, 265, 264), (233, 234, 266, 265), (234, 235, 267, 266), (235, 236, 268, 267), (236, 237, 269, 268), (237, 238, 270, 269), (238, 239, 271, 270), (239, 240, 272, 271), (240, 241, 273, 272), (241, 242, 274, 273), (242, 243, 275, 274), (243, 244, 276, 275), (244, 245, 277, 276), (245, 246, 278, 277), (246, 247, 279, 278), (247, 248, 280, 279), (248, 249, 281, 280), (249, 250, 282, 281), (250, 251, 283, 282), (251, 252, 284, 283), (252, 253, 285, 284), (253, 254, 286, 285), (254, 255, 287, 286), (255, 225, 257, 287), (288, 289, 319, 318, 317, 316, 315, 314, 313, 312, 311, 310, 309, 308, 307, 306, 305, 304, 303, 302, 301, 300, 299, 298, 297, 296, 295, 294, 293, 292, 291, 290), (235, 234, 298, 299), (249, 248, 312, 313), (236, 235, 299, 300), (250, 249, 313, 314), (237, 236, 300, 301), (251, 250, 314, 315), (238, 237, 301, 302), (224, 225, 289, 288), (252, 251, 315, 316), (239, 238, 302, 303), (226, 224, 288, 290), (253, 252, 316, 317), (240, 239, 303, 304), (227, 226, 290, 291), (254, 253, 317, 318), (241, 240, 304, 305), (228, 227, 291, 292), (255, 254, 318, 319), (242, 241, 305, 306), (229, 228, 292, 293), (225, 255, 319, 289), (243, 242, 306, 307), (230, 229, 293, 294), (244, 243, 307, 308), (231, 230, 294, 295), (245, 244, 308, 309), (232, 231, 295, 296), (246, 245, 309, 310), (233, 232, 296, 297), (247, 246, 310, 311), (234, 233, 297, 298), (438, 502, 501, 437), (324, 326, 386, 320), (418, 447, 325, 323), (407, 471, 470, 406), (326, 328, 387, 386), (447, 446, 327, 325), (437, 501, 500, 436), (328, 330, 388, 387), (446, 445, 329, 327), (412, 476, 475, 411), (330, 332, 389, 388), (445, 444, 331, 329), (391, 455, 454, 390), (332, 334, 390, 389), (444, 443, 333, 331), (436, 500, 499, 435), (334, 336, 391, 390), (443, 442, 335, 333), (386, 450, 448, 320), (336, 338, 392, 391), (442, 441, 337, 335), (396, 460, 459, 395), (338, 340, 393, 392), (441, 440, 339, 337), (435, 499, 498, 434), (340, 342, 394, 393), (440, 439, 341, 339), (320, 448, 449, 321), (342, 344, 395, 394), (439, 438, 343, 341), (434, 498, 497, 433), (344, 346, 396, 395), (438, 437, 345, 343), (401, 465, 464, 400), (346, 348, 397, 396), (437, 436, 347, 345), (433, 497, 496, 432), (348, 350, 398, 397), (436, 435, 349, 347), (406, 470, 469, 405), (350, 352, 399, 398), (435, 434, 351, 349), (432, 496, 495, 431), (352, 354, 400, 399), (434, 433, 353, 351), (411, 475, 474, 410), (354, 356, 401, 400), (433, 432, 355, 353), (390, 454, 453, 389), (356, 358, 402, 401), (432, 431, 357, 355), (431, 495, 494, 430), (358, 360, 403, 402), (431, 430, 359, 357), (321, 449, 479, 415), (360, 362, 404, 403), (430, 429, 361, 359), (395, 459, 458, 394), (362, 364, 405, 404), (429, 428, 363, 361), (430, 494, 493, 429), (364, 366, 406, 405), (428, 427, 365, 363), (429, 493, 492, 428), (366, 368, 407, 406), (427, 426, 367, 365), (400, 464, 463, 399), (368, 370, 408, 407), (426, 425, 369, 367), (428, 492, 491, 427), (370, 372, 409, 408), (425, 424, 371, 369), (405, 469, 468, 404), (372, 374, 410, 409), (424, 423, 373, 371), (427, 491, 490, 426), (374, 376, 411, 410), (423, 422, 375, 373), (410, 474, 473, 409), (376, 378, 412, 411), (422, 421, 377, 375), (389, 453, 452, 388), (378, 380, 413, 412), (421, 420, 379, 377), (426, 490, 489, 425), (380, 382, 414, 413), (420, 419, 381, 379), (415, 479, 478, 414), (382, 384, 415, 414), (419, 417, 383, 381), (379, 540, 539, 377), (384, 322, 321, 415), (417, 416, 385, 383), (394, 458, 457, 393), (322, 324, 320, 321), (416, 418, 323, 385), (322, 384, 382, 380, 378, 376, 374, 372, 370, 368, 366, 364, 362, 360, 358, 356, 354, 352, 350, 348, 346, 344, 342, 340, 338, 336, 334, 332, 330, 328, 326, 324), (425, 489, 488, 424), (450, 451, 509, 510), (448, 450, 510, 511), (452, 453, 507, 508), (453, 454, 506, 507), (454, 455, 505, 506), (455, 456, 504, 505), (456, 457, 503, 504), (457, 458, 502, 503), (458, 459, 501, 502), (459, 460, 500, 501), (460, 461, 499, 500), (461, 462, 498, 499), (462, 463, 497, 498), (463, 464, 496, 497), (464, 465, 495, 496), (465, 466, 494, 495), (466, 467, 493, 494), (467, 468, 492, 493), (468, 469, 491, 492), (469, 470, 490, 491), (470, 471, 489, 490), (471, 472, 488, 489), (472, 473, 487, 488), (473, 474, 486, 487), (474, 475, 485, 486), (475, 476, 484, 485), (476, 477, 483, 484), (477, 478, 481, 483), (478, 479, 480, 481), (479, 449, 482, 480), (451, 452, 508, 509), (449, 448, 511, 482), (439, 503, 502, 438), (402, 466, 465, 401), (440, 504, 503, 439), (397, 461, 460, 396), (441, 505, 504, 440), (392, 456, 455, 391), (413, 477, 476, 412), (442, 506, 505, 441), (387, 451, 450, 386), (408, 472, 471, 407), (443, 507, 506, 442), (416, 480, 482, 418), (444, 508, 507, 443), (403, 467, 466, 402), (417, 481, 480, 416), (445, 509, 508, 444), (419, 483, 481, 417), (398, 462, 461, 397), (446, 510, 509, 445), (420, 484, 483, 419), (393, 457, 456, 392), (414, 478, 477, 413), (447, 511, 510, 446), (421, 485, 484, 420), (388, 452, 451, 387), (409, 473, 472, 408), (418, 482, 511, 447), (422, 486, 485, 421), (404, 468, 467, 403), (423, 487, 486, 422), (399, 463, 462, 398), (424, 488, 487, 423), (530, 594, 593, 529), (363, 532, 531, 361), (347, 524, 523, 345), (331, 516, 515, 329), (385, 543, 542, 383), (369, 535, 534, 367), (353, 527, 526, 351), (337, 519, 518, 335), (375, 538, 537, 373), (359, 530, 529, 357), (343, 522, 521, 341), (327, 514, 512, 325), (323, 513, 543, 385), (381, 541, 540, 379), (365, 533, 532, 363), (349, 525, 524, 347), (333, 517, 516, 331), (371, 536, 535, 369), (355, 528, 527, 353), (339, 520, 519, 337), (377, 539, 538, 375), (361, 531, 530, 359), (345, 523, 522, 343), (329, 515, 514, 327), (383, 542, 541, 381), (367, 534, 533, 365), (351, 526, 525, 349), (335, 518, 517, 333), (325, 512, 513, 323), (373, 537, 536, 371), (357, 529, 528, 355), (341, 521, 520, 339), (568, 632, 631, 567), (517, 581, 580, 516), (513, 577, 607, 543), (531, 595, 594, 530), (518, 582, 581, 517), (532, 596, 595, 531), (519, 583, 582, 518), (533, 597, 596, 532), (520, 584, 583, 519), (534, 598, 597, 533), (521, 585, 584, 520), (535, 599, 598, 534), (522, 586, 585, 521), (536, 600, 599, 535), (523, 587, 586, 522), (537, 601, 600, 536), (524, 588, 587, 523), (538, 602, 601, 537), (525, 589, 588, 524), (539, 603, 602, 538), (526, 590, 589, 525), (512, 576, 577, 513), (540, 604, 603, 539), (527, 591, 590, 526), (514, 578, 576, 512), (541, 605, 604, 540), (528, 592, 591, 527), (515, 579, 578, 514), (542, 606, 605, 541), (529, 593, 592, 528), (516, 580, 579, 515), (543, 607, 606, 542), (545, 577, 576, 544), (544, 576, 578, 546), (546, 578, 579, 547), (547, 579, 580, 548), (548, 580, 581, 549), (549, 581, 582, 550), (550, 582, 583, 551), (551, 583, 584, 552), (552, 584, 585, 553), (553, 585, 586, 554), (554, 586, 587, 555), (555, 587, 588, 556), (556, 588, 589, 557), (557, 589, 590, 558), (558, 590, 591, 559), (559, 591, 592, 560), (560, 592, 593, 561), (561, 593, 594, 562), (562, 594, 595, 563), (563, 595, 596, 564), (564, 596, 597, 565), (565, 597, 598, 566), (566, 598, 599, 567), (567, 599, 600, 568), (568, 600, 601, 569), (569, 601, 602, 570), (570, 602, 603, 571), (571, 603, 604, 572), (572, 604, 605, 573), (573, 605, 606, 574), (574, 606, 607, 575), (575, 607, 577, 545), (608, 610, 611, 612, 613, 614, 615, 616, 617, 618, 619, 620, 621, 622, 623, 624, 625, 626, 627, 628, 629, 630, 631, 632, 633, 634, 635, 636, 637, 638, 639, 609), (555, 619, 618, 554), (569, 633, 632, 568), (556, 620, 619, 555), (570, 634, 633, 569), (557, 621, 620, 556), (571, 635, 634, 570), (558, 622, 621, 557), (544, 608, 609, 545), (572, 636, 635, 571), (559, 623, 622, 558), (546, 610, 608, 544), (573, 637, 636, 572), (560, 624, 623, 559), (547, 611, 610, 546), (574, 638, 637, 573), (561, 625, 624, 560), (548, 612, 611, 547), (575, 639, 638, 574), (562, 626, 625, 561), (549, 613, 612, 548), (545, 609, 639, 575), (563, 627, 626, 562), (550, 614, 613, 549), (564, 628, 627, 563), (551, 615, 614, 550), (565, 629, 628, 564), (552, 616, 615, 551), (566, 630, 629, 565), (553, 617, 616, 552), (567, 631, 630, 566), (554, 618, 617, 553), (640, 641, 643, 642), (642, 643, 645, 644), (644, 645, 647, 646), (646, 647, 649, 648), (648, 649, 651, 650), (650, 651, 653, 652), (652, 653, 655, 654), (654, 655, 657, 656), (656, 657, 659, 658), (658, 659, 661, 660), (660, 661, 663, 662), (662, 663, 665, 664), (664, 665, 667, 666), (666, 667, 669, 668), (668, 669, 671, 670), (670, 671, 673, 672), (672, 673, 675, 674), (674, 675, 677, 676), (676, 677, 679, 678), (678, 679, 681, 680), (680, 681, 683, 682), (682, 683, 685, 684), (684, 685, 687, 686), (686, 687, 689, 688), (688, 689, 691, 690), (690, 691, 693, 692), (692, 693, 695, 694), (694, 695, 697, 696), (696, 697, 699, 698), (698, 699, 701, 700), (643, 641, 703, 701, 699, 697, 695, 693, 691, 689, 687, 685, 683, 681, 679, 677, 675, 673, 671, 669, 667, 665, 663, 661, 659, 657, 655, 653, 651, 649, 647, 645), (700, 701, 703, 702), (702, 703, 641, 640), (640, 642, 644, 646, 648, 650, 652, 654, 656, 658, 660, 662, 664, 666, 668, 670, 672, 674, 676, 678, 680, 682, 684, 686, 688, 690, 692, 694, 696, 698, 700, 702), (704, 705, 707, 706), (706, 707, 709, 708), (708, 709, 711, 710), (710, 711, 713, 712), (712, 713, 715, 714), (714, 715, 717, 716), (716, 717, 719, 718), (718, 719, 721, 720), (720, 721, 723, 722), (722, 723, 725, 724), (724, 725, 727, 726), (726, 727, 729, 728), (728, 729, 731, 730), (730, 731, 733, 732), (732, 733, 735, 734), (734, 735, 737, 736), (736, 737, 739, 738), (738, 739, 741, 740), (740, 741, 743, 742), (742, 743, 745, 744), (744, 745, 747, 746), (746, 747, 749, 748), (748, 749, 751, 750), (750, 751, 753, 752), (752, 753, 755, 754), (754, 755, 757, 756), (756, 757, 759, 758), (758, 759, 761, 760), (760, 761, 763, 762), (762, 763, 765, 764), (707, 705, 767, 765, 763, 761, 759, 757, 755, 753, 751, 749, 747, 745, 743, 741, 739, 737, 735, 733, 731, 729, 727, 725, 723, 721, 719, 717, 715, 713, 711, 709), (764, 765, 767, 766), (766, 767, 705, 704), (704, 706, 708, 710, 712, 714, 716, 718, 720, 722, 724, 726, 728, 730, 732, 734, 736, 738, 740, 742, 744, 746, 748, 750, 752, 754, 756, 758, 760, 762, 764, 766), (768, 769, 771, 770), (770, 771, 773, 772), (772, 773, 775, 774), (774, 775, 777, 776), (776, 777, 779, 778), (834, 835, 837, 836), (780, 781, 783, 782), (782, 783, 785, 784), (784, 785, 787, 786), (786, 787, 789, 788), (788, 789, 791, 790), (790, 791, 793, 792), (792, 793, 795, 794), (832, 833, 835, 834), (796, 797, 799, 798), (798, 799, 801, 800), (800, 801, 803, 802), (802, 803, 805, 804), (804, 805, 807, 806), (806, 807, 809, 808), (808, 809, 811, 810), (838, 839, 841, 840), (812, 813, 815, 814), (814, 815, 817, 816), (816, 817, 819, 818), (818, 819, 821, 820), (820, 821, 823, 822), (822, 823, 825, 824), (824, 825, 827, 826), (836, 837, 839, 838), (840, 841, 843, 842), (828, 829, 831, 830), (830, 831, 769, 768), (844, 845, 847, 846), (846, 847, 849, 848), (848, 849, 851, 850), (850, 851, 853, 852), (852, 853, 855, 854), (856, 857, 859, 858), (858, 859, 861, 860), (860, 861, 863, 862), (862, 863, 865, 864), (864, 865, 867, 866), (866, 867, 869, 868), (868, 869, 871, 870), (872, 873, 875, 874), (874, 875, 877, 876), (876, 877, 879, 878), (878, 879, 881, 880), (880, 881, 883, 882), (882, 883, 885, 884), (886, 887, 833, 832), (888, 890, 891, 889), (890, 892, 893, 891), (892, 894, 895, 893), (894, 896, 897, 895), (896, 898, 899, 897), (954, 956, 957, 955), (900, 902, 903, 901), (902, 904, 905, 903), (904, 906, 907, 905), (906, 908, 909, 907), (908, 910, 911, 909), (910, 912, 913, 911), (912, 914, 915, 913), (952, 954, 955, 953), (916, 918, 919, 917), (918, 920, 921, 919), (920, 922, 923, 921), (922, 924, 925, 923), (924, 926, 927, 925), (926, 928, 929, 927), (928, 930, 931, 929), (958, 960, 961, 959), (932, 934, 935, 933), (934, 936, 937, 935), (936, 938, 939, 937), (938, 940, 941, 939), (940, 942, 943, 941), (942, 944, 945, 943), (944, 946, 947, 945), (956, 958, 959, 957), (960, 962, 963, 961), (948, 950, 951, 949), (950, 888, 889, 951), (964, 966, 967, 965), (966, 968, 969, 967), (968, 970, 971, 969), (970, 972, 973, 971), (972, 974, 975, 973), (976, 978, 979, 977), (978, 980, 981, 979), (980, 982, 983, 981), (982, 984, 985, 983), (984, 986, 987, 985), (986, 988, 989, 987), (988, 990, 991, 989), (992, 994, 995, 993), (994, 996, 997, 995), (996, 998, 999, 997), (998, 1000, 1001, 999), (1000, 1002, 1003, 1001), (1002, 1004, 1005, 1003), (1006, 952, 953, 1007), (768, 770, 890, 888), (771, 769, 889, 891), (770, 772, 892, 890), (773, 771, 891, 893), (772, 774, 894, 892), (775, 773, 893, 895), (774, 776, 896, 894), (777, 775, 895, 897), (776, 778, 898, 896), (779, 777, 897, 899), (778, 779, 899, 898), (781, 780, 900, 901), (780, 782, 902, 900), (783, 781, 901, 903), (782, 784, 904, 902), (785, 783, 903, 905), (784, 786, 906, 904), (787, 785, 905, 907), (786, 788, 908, 906), (789, 787, 907, 909), (788, 790, 910, 908), (791, 789, 909, 911), (790, 792, 912, 910), (793, 791, 911, 913), (792, 794, 914, 912), (795, 793, 913, 915), (794, 795, 915, 914), (835, 833, 953, 955), (832, 834, 954, 952), (797, 796, 916, 917), (796, 798, 918, 916), (799, 797, 917, 919), (798, 800, 920, 918), (801, 799, 919, 921), (800, 802, 922, 920), (803, 801, 921, 923), (802, 804, 924, 922), (805, 803, 923, 925), (804, 806, 926, 924), (807, 805, 925, 927), (806, 808, 928, 926), (809, 807, 927, 929), (808, 810, 930, 928), (811, 809, 929, 931), (810, 811, 931, 930), (836, 838, 958, 956), (813, 812, 932, 933), (812, 814, 934, 932), (815, 813, 933, 935), (814, 816, 936, 934), (817, 815, 935, 937), (816, 818, 938, 936), (819, 817, 937, 939), (818, 820, 940, 938), (821, 819, 939, 941), (820, 822, 942, 940), (823, 821, 941, 943), (822, 824, 944, 942), (825, 823, 943, 945), (824, 826, 946, 944), (827, 825, 945, 947), (826, 827, 947, 946), (837, 835, 955, 957), (834, 836, 956, 954), (829, 828, 948, 949), (828, 830, 950, 948), (831, 829, 949, 951), (830, 768, 888, 950), (769, 831, 951, 889), (839, 837, 957, 959), (838, 840, 960, 958), (841, 839, 959, 961), (840, 842, 962, 960), (843, 841, 961, 963), (842, 843, 963, 962), (845, 844, 964, 965), (844, 846, 966, 964), (847, 845, 965, 967), (846, 848, 968, 966), (849, 847, 967, 969), (848, 850, 970, 968), (851, 849, 969, 971), (850, 852, 972, 970), (853, 851, 971, 973), (852, 854, 974, 972), (855, 853, 973, 975), (854, 855, 975, 974), (857, 856, 976, 977), (856, 858, 978, 976), (859, 857, 977, 979), (858, 860, 980, 978), (861, 859, 979, 981), (860, 862, 982, 980), (863, 861, 981, 983), (862, 864, 984, 982), (865, 863, 983, 985), (864, 866, 986, 984), (867, 865, 985, 987), (866, 868, 988, 986), (869, 867, 987, 989), (868, 870, 990, 988), (871, 869, 989, 991), (870, 871, 991, 990), (873, 872, 992, 993), (872, 874, 994, 992), (875, 873, 993, 995), (874, 876, 996, 994), (877, 875, 995, 997), (876, 878, 998, 996), (879, 877, 997, 999), (878, 880, 1000, 998), (881, 879, 999, 1001), (880, 882, 1002, 1000), (883, 881, 1001, 1003), (882, 884, 1004, 1002), (885, 883, 1003, 1005), (884, 885, 1005, 1004), (887, 886, 1006, 1007), (886, 832, 952, 1006), (833, 887, 1007, 953), (1011, 1010, 1016, 1017), (1008, 1013, 1014), (1012, 1011, 1017, 1018), (1009, 1008, 1014, 1015), (1010, 1009, 1015, 1016), (1016, 1015, 1020, 1021), (1017, 1016, 1021, 1022), (1014, 1013, 1019), (1018, 1017, 1022, 1023), (1015, 1014, 1019, 1020), (1022, 1021, 1026, 1027), (1019, 1013, 1024), (1023, 1022, 1027, 1028), (1020, 1019, 1024, 1025), (1021, 1020, 1025, 1026), (1028, 1027, 1032, 1033), (1025, 1024, 1029, 1030), (1026, 1025, 1030, 1031), (1027, 1026, 1031, 1032), (1024, 1013, 1029), (1030, 1029, 1034, 1035), (1031, 1030, 1035, 1036), (1032, 1031, 1036, 1037), (1029, 1013, 1034), (1033, 1032, 1037, 1038), (1036, 1035, 1009, 1010), (1037, 1036, 1010, 1011), (1034, 1013, 1008), (1038, 1037, 1011, 1012), (1035, 1034, 1008, 1009), (1018, 1023, 1028, 1033, 1038, 1012), (1050, 1053, 1052, 1054), (1044, 1039, 1047, 1046), (1049, 1104, 1079), (1040, 1039, 1049, 1051), (1039, 1044, 1059, 1049), (1045, 1040, 1051, 1060), (1044, 1045, 1060, 1059), (1047, 1048, 1043, 1046), (1045, 1044, 1046, 1043), (1040, 1045, 1043, 1048), (1039, 1040, 1048, 1047), (1050, 1041, 1049, 1079), (1041, 1042, 1051, 1049), (1042, 1053, 1080, 1051), (1053, 1050, 1079, 1080), (1054, 1052, 1056, 1055), (1042, 1041, 1055, 1056), (1053, 1042, 1056, 1052), (1041, 1050, 1054, 1055), (1059, 1104, 1049), (1051, 1103, 1060), (1080, 1103, 1051), (1070, 1074, 1072, 1073), (1064, 1066, 1067, 1057), (1069, 1099, 1104), (1058, 1071, 1069, 1057), (1057, 1069, 1059, 1064), (1065, 1060, 1071, 1058), (1064, 1059, 1060, 1065), (1067, 1066, 1063, 1068), (1065, 1063, 1066, 1064), (1058, 1068, 1063, 1065), (1057, 1067, 1068, 1058), (1070, 1099, 1069, 1061), (1061, 1069, 1071, 1062), (1062, 1071, 1100, 1073), (1073, 1100, 1099, 1070), (1074, 1075, 1076, 1072), (1062, 1076, 1075, 1061), (1073, 1072, 1076, 1062), (1061, 1075, 1074, 1070), (1059, 1069, 1104), (1071, 1060, 1103), (1100, 1071, 1103), (1090, 1094, 1092, 1093), (1084, 1086, 1087, 1077), (1089, 1079, 1104), (1078, 1091, 1089, 1077), (1077, 1089, 1101, 1084), (1085, 1102, 1091, 1078), (1084, 1101, 1102, 1085), (1087, 1086, 1083, 1088), (1085, 1083, 1086, 1084), (1078, 1088, 1083, 1085), (1077, 1087, 1088, 1078), (1090, 1079, 1089, 1081), (1081, 1089, 1091, 1082), (1082, 1091, 1080, 1093), (1093, 1080, 1079, 1090), (1094, 1095, 1096, 1092), (1082, 1096, 1095, 1081), (1093, 1092, 1096, 1082), (1081, 1095, 1094, 1090), (1101, 1089, 1104), (1091, 1102, 1103), (1080, 1091, 1103), (1114, 1117, 1116, 1118), (1108, 1097, 1111, 1110), (1113, 1104, 1099), (1098, 1097, 1113, 1115), (1097, 1108, 1101, 1113), (1109, 1098, 1115, 1102), (1108, 1109, 1102, 1101), (1111, 1112, 1107, 1110), (1109, 1108, 1110, 1107), (1098, 1109, 1107, 1112), (1097, 1098, 1112, 1111), (1114, 1105, 1113, 1099), (1105, 1106, 1115, 1113), (1106, 1117, 1100, 1115), (1117, 1114, 1099, 1100), (1118, 1116, 1120, 1119), (1106, 1105, 1119, 1120), (1117, 1106, 1120, 1116), (1105, 1114, 1118, 1119), (1101, 1104, 1113), (1115, 1103, 1102), (1100, 1103, 1115)])
me_sphere.polygons.foreach_set('use_smooth', [0, 0, 0, 0, 0, 0, 0, 0, 0, 0, 0, 0, 0, 0, 0, 0, 0, 0, 0, 0, 0, 0, 0, 0, 0, 0, 0, 0, 0, 0, 0, 0, 0, 0, 0, 0, 0, 0, 0, 0, 0, 0, 0, 0, 0, 0, 0, 0, 0, 0, 0, 0, 0, 0, 0, 0, 0, 0, 0, 0, 0, 0, 0, 0, 0, 0, 0, 0, 0, 0, 0, 0, 0, 0, 0, 0, 0, 0, 0, 0, 0, 0, 0, 0, 0, 0, 0, 0, 0, 0, 0, 0, 0, 0, 0, 0, 0, 0, 0, 0, 0, 0, 0, 0, 0, 0, 0, 0, 0, 0, 0, 0, 0, 0, 0, 0, 0, 0, 0, 0, 0, 0, 0, 0, 0, 0, 0, 0, 0, 0, 0, 0, 0, 0, 0, 0, 0, 0, 0, 0, 0, 0, 0, 0, 0, 0, 0, 0, 0, 0, 0, 0, 0, 0, 0, 0, 0, 0, 0, 0, 0, 0, 0, 0, 0, 0, 0, 0, 0, 0, 0, 0, 0, 0, 0, 0, 0, 0, 0, 0, 0, 0, 0, 0, 0, 0, 0, 0, 0, 0, 0, 0, 0, 0, 0, 0, 0, 0, 0, 0, 0, 0, 0, 0, 0, 0, 0, 0, 0, 0, 0, 0, 0, 0, 0, 0, 0, 0, 0, 0, 0, 0, 0, 0, 0, 0, 0, 0, 0, 0, 0, 0, 0, 0, 0, 0, 0, 0, 0, 0, 0, 0, 0, 0, 0, 0, 0, 0, 0, 0, 0, 0, 0, 0, 0, 0, 0, 0, 0, 0, 0, 0, 0, 0, 0, 0, 0, 0, 0, 0, 0, 0, 0, 0, 0, 0, 0, 0, 0, 0, 0, 0, 0, 0, 0, 0, 0, 0, 0, 0, 0, 0, 0, 0, 0, 0, 0, 0, 0, 0, 0, 0, 0, 0, 0, 0, 0, 0, 0, 0, 0, 0, 0, 0, 0, 0, 0, 0, 0, 0, 0, 0, 0, 0, 0, 0, 0, 0, 0, 0, 0, 0, 0, 0, 0, 0, 0, 0, 0, 0, 0, 0, 0, 0, 0, 0, 0, 0, 0, 0, 0, 0, 0, 0, 0, 0, 0, 0, 0, 0, 0, 0, 0, 0, 0, 0, 0, 0, 0, 0, 0, 0, 0, 0, 0, 0, 0, 0, 0, 0, 0, 0, 0, 0, 0, 0, 0, 0, 0, 0, 0, 0, 0, 0, 0, 0, 0, 0, 0, 0, 0, 0, 0, 0, 0, 0, 0, 0, 0, 0, 0, 0, 0, 0, 0, 0, 0, 0, 0, 0, 0, 0, 0, 0, 0, 0, 0, 0, 0, 0, 0, 0, 0, 0, 0, 0, 0, 0, 0, 0, 0, 0, 0, 0, 0, 0, 0, 0, 0, 0, 0, 0, 0, 0, 0, 0, 0, 0, 0, 0, 0, 0, 0, 0, 0, 0, 0, 0, 0, 0, 0, 0, 0, 0, 0, 0, 0, 0, 0, 0, 0, 0, 0, 0, 0, 0, 0, 0, 0, 0, 0, 0, 0, 0, 0, 0, 0, 0, 0, 0, 0, 0, 0, 0, 0, 0, 0, 0, 0, 0, 0, 0, 0, 0, 0, 0, 0, 0, 0, 0, 0, 0, 0, 0, 0, 0, 0, 0, 0, 0, 0, 0, 0, 0, 0, 0, 0, 0, 0, 0, 0, 0, 0, 0, 0, 0, 0, 0, 0, 0, 0, 0, 0, 0, 0, 0, 0, 0, 0, 0, 0, 0, 0, 0, 0, 0, 0, 0, 0, 0, 0, 0, 0, 0, 0, 0, 0, 0, 0, 0, 0, 0, 0, 0, 0, 0, 0, 0, 0, 0, 0, 0, 0, 0, 0, 0, 0, 0, 0, 0, 0, 0, 0, 0, 0, 0, 0, 0, 0, 0, 0, 0, 0, 0, 0, 0, 0, 0, 0, 0, 0, 0, 0, 0, 0, 0, 0, 0, 0, 0, 0, 0, 0, 0, 0, 0, 0, 0, 0, 0, 0, 0, 0, 0, 0, 0, 0, 0, 0, 0, 0, 0, 0, 0, 0, 0, 0, 0, 0, 0, 0, 0, 0, 0, 0, 0, 0, 0, 0, 0, 0, 0, 0, 0, 0, 0, 0, 0, 0, 0, 0, 0, 0, 0, 0, 0, 0, 0, 0, 0, 0, 0, 0, 0, 0, 0, 0, 0, 0, 0, 0, 0, 0, 0, 0, 0, 0, 0, 0, 0, 0, 0, 0, 0, 0, 0, 0, 0, 0, 0, 0, 0, 0, 0, 0, 0, 0, 0, 0, 0, 0, 0, 0, 0, 0, 0, 0, 0, 0, 0, 0, 0, 0, 0, 0, 0, 0, 0, 0, 0, 0, 0, 0, 0, 0, 0, 0, 0, 0, 0, 0, 0, 0, 0, 0, 0, 0, 0, 0, 0, 0, 0, 0, 0, 0, 0, 0, 0, 0, 0, 0, 0, 0, 0, 0, 0, 0, 0, 0, 0, 0, 0, 0, 0, 0, 0, 0, 0, 0, 0, 0, 0, 0, 0, 0, 0, 0, 0, 0, 0, 0, 0, 0, 0, 0, 0, 0, 0, 0, 0, 0, 0, 0, 0, 0, 0, 0, 0, 0, 0, 0, 0, 0, 0, 0, 0, 0, 0, 0, 0, 0, 0, 0, 0, 0, 0, 0, 0, 0, 0, 0, 0, 0, 0, 0, 0, 0, 0, 0, 0, 0, 0, 0, 0, 0, 0, 0, 0, 0, 0, 0, 0, 1, 1, 1, 1, 1, 1, 1, 1, 1, 1, 1, 1, 1, 1, 1, 1, 1, 1, 1, 1, 1, 1, 1, 1, 1, 1, 1, 1, 1, 1, 1, 0, 0, 0, 0, 0, 0, 0, 0, 0, 0, 0, 0, 0, 0, 0, 0, 0, 0, 0, 0, 0, 0, 0, 0, 0, 0, 0, 0, 0, 0, 0, 0, 0, 0, 0, 0, 0, 0, 0, 0, 0, 0, 0, 0, 0, 0, 0, 0, 0, 0, 0, 0, 0, 0, 0, 0, 0, 0, 0, 0, 0, 0, 0, 0, 0, 0, 0, 0, 0, 0, 0, 0, 0, 0, 0, 0, 0, 0, 0, 0, 0, 0, 0, 0, 0, 0, 0, 0])
me_sphere.polygons.foreach_set('material_index', [3, 0, 0, 3, 0, 0, 3, 0, 0, 3, 0, 0, 3, 0, 0, 3, 0, 0, 3, 0, 0, 3, 0, 0, 3, 0, 0, 3, 0, 0, 3, 0, 0, 3, 0, 0, 3, 0, 0, 3, 0, 0, 3, 0, 0, 3, 0, 0, 3, 0, 0, 3, 0, 0, 3, 0, 0, 3, 0, 0, 3, 0, 0, 3, 0, 0, 3, 0, 0, 3, 0, 0, 3, 0, 0, 3, 0, 0, 3, 0, 0, 3, 0, 0, 3, 0, 0, 3, 0, 0, 3, 0, 0, 3, 0, 0, 0, 3, 3, 3, 3, 3, 3, 3, 3, 3, 3, 3, 3, 3, 3, 3, 3, 3, 3, 3, 3, 3, 3, 3, 3, 3, 3, 3, 3, 3, 3, 3, 3, 3, 3, 3, 3, 3, 3, 3, 3, 3, 3, 3, 3, 3, 3, 3, 3, 3, 3, 3, 3, 3, 3, 3, 3, 3, 3, 3, 3, 3, 3, 3, 3, 3, 3, 3, 3, 3, 3, 3, 3, 3, 3, 3, 3, 3, 3, 3, 3, 3, 3, 3, 3, 3, 3, 3, 3, 3, 3, 3, 3, 3, 3, 3, 3, 3, 0, 3, 3, 3, 3, 3, 3, 3, 3, 3, 3, 3, 3, 3, 3, 3, 3, 3, 3, 3, 3, 3, 3, 3, 3, 3, 3, 3, 3, 3, 3, 3, 0, 0, 0, 0, 0, 0, 0, 0, 0, 0, 0, 0, 0, 0, 0, 0, 0, 0, 0, 0, 0, 0, 0, 0, 0, 0, 0, 0, 0, 0, 0, 0, 1, 0, 0, 0, 0, 0, 0, 0, 0, 0, 0, 0, 0, 0, 0, 0, 0, 0, 0, 0, 0, 0, 0, 0, 0, 0, 0, 0, 0, 0, 0, 0, 3, 0, 0, 3, 0, 0, 3, 0, 0, 3, 0, 0, 3, 0, 0, 3, 0, 0, 3, 0, 0, 3, 0, 0, 3, 0, 0, 3, 0, 0, 3, 0, 0, 3, 0, 0, 3, 0, 0, 3, 0, 0, 3, 0, 0, 3, 0, 0, 3, 0, 0, 3, 0, 0, 3, 0, 0, 3, 0, 0, 3, 0, 0, 3, 0, 0, 3, 0, 0, 3, 0, 0, 3, 0, 0, 3, 0, 0, 3, 0, 0, 3, 0, 0, 3, 0, 0, 3, 0, 0, 3, 0, 0, 3, 0, 0, 0, 3, 3, 3, 3, 3, 3, 3, 3, 3, 3, 3, 3, 3, 3, 3, 3, 3, 3, 3, 3, 3, 3, 3, 3, 3, 3, 3, 3, 3, 3, 3, 3, 3, 3, 3, 3, 3, 3, 3, 3, 3, 3, 3, 3, 3, 3, 3, 3, 3, 3, 3, 3, 3, 3, 3, 3, 3, 3, 3, 3, 3, 3, 3, 3, 3, 3, 3, 3, 3, 3, 3, 3, 3, 3, 3, 3, 3, 3, 3, 3, 3, 3, 3, 3, 3, 3, 3, 3, 3, 3, 3, 3, 3, 3, 3, 3, 3, 0, 3, 3, 3, 3, 3, 3, 3, 3, 3, 3, 3, 3, 3, 3, 3, 3, 3, 3, 3, 3, 3, 3, 3, 3, 3, 3, 3, 3, 3, 3, 3, 3, 3, 3, 3, 3, 3, 3, 3, 3, 3, 3, 3, 3, 3, 3, 3, 3, 3, 3, 3, 3, 3, 3, 3, 3, 3, 3, 3, 3, 3, 3, 3, 1, 0, 0, 0, 0, 0, 0, 0, 0, 0, 0, 0, 0, 0, 0, 0, 0, 0, 0, 0, 0, 0, 0, 0, 0, 0, 0, 0, 0, 0, 0, 0, 0, 0, 0, 0, 0, 0, 0, 0, 0, 0, 0, 0, 0, 0, 0, 0, 0, 0, 0, 0, 0, 0, 0, 0, 0, 0, 0, 0, 0, 0, 0, 0, 0, 0, 0, 0, 0, 0, 0, 0, 0, 0, 0, 0, 0, 0, 0, 0, 0, 0, 0, 0, 0, 0, 0, 0, 0, 0, 0, 0, 0, 0, 0, 0, 0, 0, 0, 0, 1, 1, 1, 1, 1, 2, 1, 1, 1, 1, 1, 1, 1, 2, 1, 1, 1, 1, 1, 1, 1, 2, 1, 1, 1, 1, 1, 1, 1, 2, 2, 1, 1, 2, 2, 2, 2, 2, 2, 2, 2, 2, 2, 2, 2, 2, 2, 2, 2, 2, 2, 2, 1, 1, 1, 1, 1, 2, 1, 1, 1, 1, 1, 1, 1, 2, 1, 1, 1, 1, 1, 1, 1, 2, 1, 1, 1, 1, 1, 1, 1, 2, 2, 1, 1, 2, 2, 2, 2, 2, 2, 2, 2, 2, 2, 2, 2, 2, 2, 2, 2, 2, 2, 2, 1, 1, 1, 1, 1, 1, 1, 1, 1, 1, 1, 1, 1, 1, 1, 1, 1, 1, 1, 1, 1, 1, 1, 1, 1, 1, 1, 2, 2, 1, 1, 1, 1, 1, 1, 1, 1, 1, 1, 1, 1, 1, 1, 1, 1, 2, 1, 1, 1, 1, 1, 1, 1, 1, 1, 1, 1, 1, 1, 1, 1, 1, 2, 2, 1, 1, 1, 1, 1, 2, 2, 2, 2, 2, 2, 2, 2, 2, 2, 2, 2, 2, 2, 2, 2, 2, 2, 2, 2, 2, 2, 2, 2, 2, 2, 2, 2, 2, 2, 2, 2, 2, 2, 2, 2, 2, 2, 2, 2, 2, 2, 2, 2, 2, 2, 2, 2, 2, 2, 2, 0, 0, 0, 0, 0, 0, 0, 0, 0, 0, 0, 0, 0, 0, 0, 0, 0, 0, 0, 0, 0, 0, 0, 0, 0, 0, 0, 0, 0, 0, 0, 4, 4, 3, 3, 3, 3, 3, 4, 4, 4, 4, 3, 3, 3, 3, 4, 4, 4, 4, 3, 3, 3, 4, 4, 3, 3, 3, 3, 3, 4, 4, 4, 4, 3, 3, 3, 3, 4, 4, 4, 4, 3, 3, 3, 4, 4, 3, 3, 3, 3, 3, 4, 4, 4, 4, 3, 3, 3, 3, 4, 4, 4, 4, 3, 3, 3, 4, 4, 3, 3, 3, 3, 3, 4, 4, 4, 4, 3, 3, 3, 3, 4, 4, 4, 4, 3, 3, 3])
me_sphere.materials.append(mat_red)
me_sphere.materials.append(mat_black_metal)
me_sphere.materials.append(mat_grey_metal)
me_sphere.materials.append(mat_blue_metal)
me_sphere.materials.append(mat_orange_metal)
me_sphere.use_remesh_preserve_volume = False
me_sphere.use_remesh_preserve_attributes = False
me_sphere.use_mirror_vertex_groups = False
me_sphere.update()

# ---- objects
ob_drone = bpy.data.objects.new('Drone', me_sphere)

# ---- transforms, parenting, visibility, modifiers, constraints
ob_drone.location = (0.0, 0.0, 0.0)
ob_drone.lineart.crease_threshold = 0.0

# ---- collection membership
col_collection_1.objects.link(ob_drone)

# ---- scene / render settings (as saved in the file)
scene.frame_start = 1; scene.frame_end = 250; scene.frame_set(52)
scene.render.engine = 'BLENDER_EEVEE_NEXT'
scene.render.resolution_percentage = 50
scene.render.dither_intensity = 0.0
scene.cycles.use_denoising = False
scene.cycles.samples = 128
scene.cycles.sampling_pattern = 'TABULATED_SOBOL'
scene.cycles.light_sampling_threshold = 0.0
scene.cycles.use_adaptive_sampling = False
scene.cycles.use_light_tree = False
scene.cycles.blur_glossy = 0.0
scene.cycles.sample_clamp_indirect = 0.0
scene.view_settings.view_transform = 'Standard'
bpy.context.view_layer.update()

# ---- added for rendering (the .blend has no active camera and no usable light): camera, sun
cam_auto = bpy.data.cameras.new('AutoCamera')
cam_auto.lens = 50.0
cam_auto.sensor_width = 36.0
cam_auto.clip_end = 1000.0
ob_auto_camera = bpy.data.objects.new('AutoCamera', cam_auto)
scene.collection.objects.link(ob_auto_camera)
ob_auto_camera.location = (3.61418, -4.09759, 2.69887)
ob_auto_camera.rotation_euler = (1.09748, -7.21219e-08, 0.694738)
scene.camera = ob_auto_camera
light_auto_sun = bpy.data.lights.new('AutoSun', 'SUN')
light_auto_sun.energy = 3.0
light_auto_sun.angle = 0.0523599
ob_auto_sun = bpy.data.objects.new('AutoSun', light_auto_sun)
scene.collection.objects.link(ob_auto_sun)
ob_auto_sun.rotation_euler = (0.872665, 0.174533, 0.523599)
bpy.context.view_layer.update()
